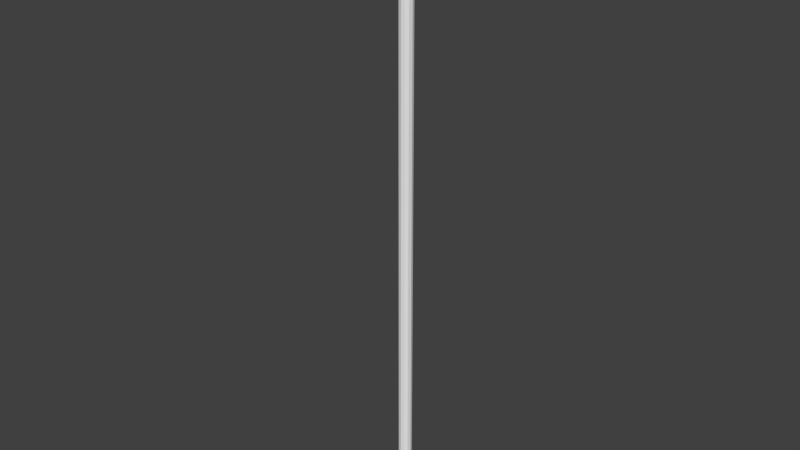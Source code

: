 # Source: streetlight.blend  (saved by Blender 2.71.0; exported with 4.5.12 LTS)
import bpy
from mathutils import Matrix  # noqa: F401  (used for matrix-valued properties, if any)

bpy.ops.wm.read_factory_settings(use_empty=True)
scene = bpy.context.scene
scene.name = 'Scene'

# ---- collections
col_collection_1 = bpy.data.collections.new('Collection 1'); scene.collection.children.link(col_collection_1)

# ---- world
world_world = bpy.data.worlds.new('World'); scene.world = world_world
world_world.color = (0.05088, 0.05088, 0.05088)
world_world.use_sun_shadow = False
world_world.sun_shadow_jitter_overblur = 0.0
world_world.cycles.sampling_method = 'MANUAL'
world_world.cycles.sample_map_resolution = 256

# ---- meshes
me_circle = bpy.data.meshes.new('Circle')
me_circle.from_pydata([(0.0, 1.0, 15.35), (-0.5, 0.866, 15.35), (-0.866, 0.5, 15.35), (-1.0, -4.371e-08, 15.35), (-0.866, -0.5, 15.35), (-0.5, -0.866, 15.35), (-1.51e-07, -1.0, 15.35), (0.5, -0.866, 15.35), (0.866, -0.5, 15.35), (1.0, -4.649e-07, 15.35), (0.866, 0.5, 15.35), (0.5, 0.866, 15.35), (0.0, 1.0, 104.8), (-0.5, 0.866, 104.8), (-0.866, 0.5, 104.8), (-1.0, -4.371e-08, 104.8), (-0.866, -0.5, 104.8), (-0.5, -0.866, 104.8), (-1.51e-07, -1.0, 104.8), (0.5, -0.866, 104.8), (0.866, -0.5, 104.8), (1.0, -4.649e-07, 104.8), (0.866, 0.5, 104.8), (0.5, 0.866, 104.8), (1.014e-09, -1.365, 103.9), (1.241, -3.081, 104.4), (-0.4739, -4.141, 104.4), (-1.534, -1.365, 104.4), (-0.4739, 1.41, 104.4), (1.241, 0.35, 104.4), (0.4739, -4.141, 105.3), (-1.241, -3.081, 105.3), (-1.241, 0.35, 105.3), (0.4739, 1.41, 105.3), (1.534, -1.365, 105.3), (1.014e-09, -1.365, 105.9), (-0.2785, -2.997, 104.0), (0.7293, -2.374, 104.0), (0.4507, -4.005, 104.3), (1.459, -1.365, 104.3), (0.7293, -0.3571, 104.0), (-0.9014, -1.365, 104.0), (-1.18, -2.997, 104.3), (-0.2785, 0.2661, 104.0), (-1.18, 0.2661, 104.3), (0.4507, 1.274, 104.3), (1.631, -2.374, 104.9), (1.631, -0.3571, 104.9), (1.014e-09, -4.628, 104.9), (1.008, -4.005, 104.9), (-1.631, -2.374, 104.9), (-1.008, -4.005, 104.9), (-1.008, 1.274, 104.9), (-1.631, -0.3571, 104.9), (1.008, 1.274, 104.9), (1.014e-09, 1.898, 104.9), (1.18, -2.997, 105.4), (-0.4507, -4.005, 105.4), (-1.459, -1.365, 105.4), (-0.4507, 1.274, 105.4), (1.18, 0.2661, 105.4), (0.2785, -2.997, 105.7), (0.9014, -1.365, 105.7), (-0.7293, -2.374, 105.7), (-0.7293, -0.3571, 105.7), (0.2785, 0.2661, 105.7), (-2.233, -2.233, 17.53), (-2.233, 2.233, 17.53), (2.233, 2.233, 17.53), (2.233, -2.233, 17.53), (-1.601, -1.601, 20.73), (-1.601, 1.601, 20.73), (1.601, 1.601, 20.73), (1.601, -1.601, 20.73)], [], [(11, 0, 12, 23), (10, 11, 23, 22), (9, 10, 22, 21), (8, 9, 21, 20), (7, 8, 20, 19), (6, 7, 19, 18), (5, 6, 18, 17), (4, 5, 17, 16), (3, 4, 16, 15), (2, 3, 15, 14), (1, 2, 14, 13), (0, 1, 13, 12), (24, 37, 36), (25, 37, 39), (24, 36, 41), (24, 41, 43), (24, 43, 40), (25, 39, 46), (26, 38, 48), (27, 42, 50), (28, 44, 52), (29, 45, 54), (25, 46, 49), (26, 48, 51), (27, 50, 53), (28, 52, 55), (29, 54, 47), (30, 56, 61), (31, 57, 63), (32, 58, 64), (33, 59, 65), (34, 60, 62), (36, 38, 26), (36, 37, 38), (37, 25, 38), (39, 40, 29), (39, 37, 40), (37, 24, 40), (41, 42, 27), (41, 36, 42), (36, 26, 42), (43, 44, 28), (43, 41, 44), (41, 27, 44), (40, 45, 29), (40, 43, 45), (43, 28, 45), (46, 47, 34), (46, 39, 47), (39, 29, 47), (48, 49, 30), (48, 38, 49), (38, 25, 49), (50, 51, 31), (50, 42, 51), (42, 26, 51), (52, 53, 32), (52, 44, 53), (44, 27, 53), (54, 55, 33), (54, 45, 55), (45, 28, 55), (49, 56, 30), (49, 46, 56), (46, 34, 56), (51, 57, 31), (51, 48, 57), (48, 30, 57), (53, 58, 32), (53, 50, 58), (50, 31, 58), (55, 59, 33), (55, 52, 59), (52, 32, 59), (47, 60, 34), (47, 54, 60), (54, 33, 60), (61, 62, 35), (61, 56, 62), (56, 34, 62), (63, 61, 35), (63, 57, 61), (57, 30, 61), (64, 63, 35), (64, 58, 63), (58, 31, 63), (65, 64, 35), (65, 59, 64), (59, 32, 64), (62, 65, 35), (62, 60, 65), (60, 33, 65), (70, 71, 67, 66), (71, 72, 68, 67), (72, 73, 69, 68), (73, 70, 66, 69), (66, 67, 68, 69), (73, 72, 71, 70)])
me_circle.use_remesh_preserve_volume = False
me_circle.use_remesh_preserve_attributes = False
me_circle.use_mirror_vertex_groups = False
me_circle.update()

# ---- objects
ob_circle = bpy.data.objects.new('Circle', me_circle)

# ---- transforms, parenting, visibility, modifiers, constraints
ob_circle.location = (0.0, 0.0, 0.0)
ob_circle.lineart.crease_threshold = 0.0

# ---- collection membership
col_collection_1.objects.link(ob_circle)

# ---- scene / render settings (as saved in the file)
scene.frame_start = 1; scene.frame_end = 250; scene.frame_set(1)
scene.render.engine = 'BLENDER_EEVEE_NEXT'
scene.render.resolution_percentage = 50
scene.render.dither_intensity = 0.0
scene.cycles.use_denoising = False
scene.cycles.samples = 10
scene.cycles.sampling_pattern = 'TABULATED_SOBOL'
scene.cycles.light_sampling_threshold = 0.0
scene.cycles.use_adaptive_sampling = False
scene.cycles.use_light_tree = False
scene.cycles.blur_glossy = 0.0
scene.cycles.volume_bounces = 1
scene.cycles.pixel_filter_type = 'GAUSSIAN'
scene.cycles.sample_clamp_indirect = 0.0
scene.view_settings.view_transform = 'Standard'
bpy.context.view_layer.update()

# ---- added for rendering (the .blend has no active camera and no usable light): camera, sun
cam_auto = bpy.data.cameras.new('AutoCamera')
cam_auto.lens = 50.0
cam_auto.sensor_width = 36.0
cam_auto.clip_end = 1475.56
ob_auto_camera = bpy.data.objects.new('AutoCamera', cam_auto)
scene.collection.objects.link(ob_auto_camera)
ob_auto_camera.location = (84.0777, -102.091, 127.863)
ob_auto_camera.rotation_euler = (1.09748, -7.21219e-08, 0.694738)
scene.camera = ob_auto_camera
light_auto_sun = bpy.data.lights.new('AutoSun', 'SUN')
light_auto_sun.energy = 3.0
light_auto_sun.angle = 0.0523599
ob_auto_sun = bpy.data.objects.new('AutoSun', light_auto_sun)
scene.collection.objects.link(ob_auto_sun)
ob_auto_sun.rotation_euler = (0.872665, 0.174533, 0.523599)
bpy.context.view_layer.update()
